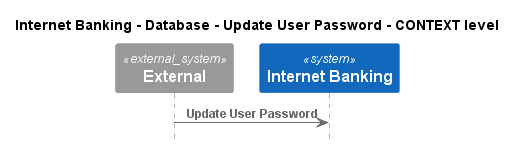

The diagram above was rendered by PlantUML. Its source (embedded in the PNG):
@startuml
!pragma layout smetana
!include ..\..\..\..\..\..\.c4s\C4_Sequence.puml

title Internet Banking - Database - Update User Password - CONTEXT level

System_Ext(C4InterFlow.SoftwareSystems.ExternalSystem, "External", "")
System(BigBankPlc.SoftwareSystems.InternetBanking, "Internet Banking", "Provided Internet Banking services")

Rel(C4InterFlow.SoftwareSystems.ExternalSystem, BigBankPlc.SoftwareSystems.InternetBanking, "Update User Password")


@enduml